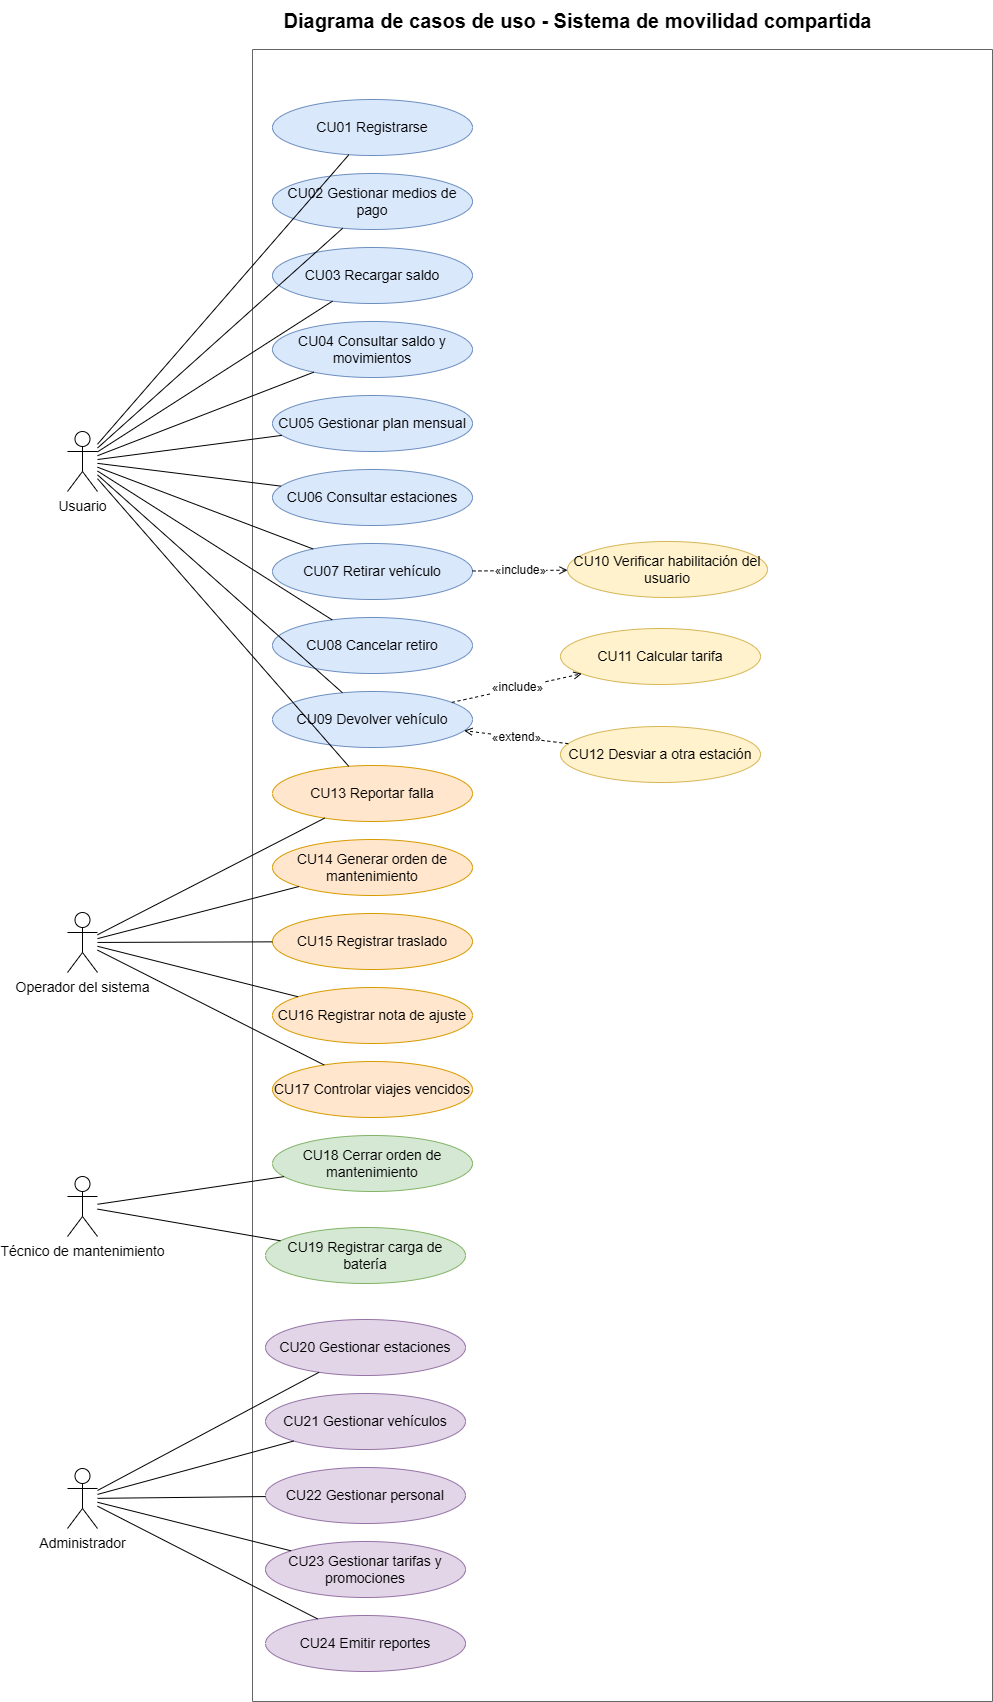

The diagram above was exported from draw.io. Its source (the exported page's mxGraphModel, read from the mxfile embedded in the PNG):
<mxGraphModel dx="3161" dy="1648" grid="0" gridSize="10" guides="1" tooltips="1" connect="1" arrows="1" fold="1" page="0" pageScale="1" pageWidth="850" pageHeight="1100" math="0" shadow="0" adaptiveColors="auto">
  <root>
    <mxCell id="0" />
    <mxCell id="1" parent="0" />
    <mxCell id="title" parent="1" style="text;html=1;fontSize=20;fontStyle=1;align=center;verticalAlign=middle;" value="Diagrama de casos de uso - Sistema de movilidad compartida" vertex="1">
      <mxGeometry height="40" width="740" x="220" y="10" as="geometry" />
    </mxCell>
    <mxCell id="sys" parent="1" style="swimlane;startSize=0;fillColor=#f5f5f5;strokeColor=#666666;html=1;fontSize=16;" value="" vertex="1">
      <mxGeometry height="1652" width="740" x="265" y="59" as="geometry" />
    </mxCell>
    <mxCell id="cu01" parent="sys" style="ellipse;whiteSpace=wrap;html=1;fillColor=#dae8fc;strokeColor=#6c8ebf;fontSize=14;" value="CU01 Registrarse" vertex="1">
      <mxGeometry height="56" width="200" x="20" y="50" as="geometry" />
    </mxCell>
    <mxCell id="cu02" parent="sys" style="ellipse;whiteSpace=wrap;html=1;fillColor=#dae8fc;strokeColor=#6c8ebf;fontSize=14;" value="CU02 Gestionar medios de pago" vertex="1">
      <mxGeometry height="56" width="200" x="20" y="124" as="geometry" />
    </mxCell>
    <mxCell id="cu03" parent="sys" style="ellipse;whiteSpace=wrap;html=1;fillColor=#dae8fc;strokeColor=#6c8ebf;fontSize=14;" value="CU03 Recargar saldo" vertex="1">
      <mxGeometry height="56" width="200" x="20" y="198" as="geometry" />
    </mxCell>
    <mxCell id="cu04" parent="sys" style="ellipse;whiteSpace=wrap;html=1;fillColor=#dae8fc;strokeColor=#6c8ebf;fontSize=14;" value="CU04 Consultar saldo y movimientos" vertex="1">
      <mxGeometry height="56" width="200" x="20" y="272" as="geometry" />
    </mxCell>
    <mxCell id="cu05" parent="sys" style="ellipse;whiteSpace=wrap;html=1;fillColor=#dae8fc;strokeColor=#6c8ebf;fontSize=14;" value="CU05 Gestionar plan mensual" vertex="1">
      <mxGeometry height="56" width="200" x="20" y="346" as="geometry" />
    </mxCell>
    <mxCell id="cu06" parent="sys" style="ellipse;whiteSpace=wrap;html=1;fillColor=#dae8fc;strokeColor=#6c8ebf;fontSize=14;" value="CU06 Consultar estaciones" vertex="1">
      <mxGeometry height="56" width="200" x="20" y="420" as="geometry" />
    </mxCell>
    <mxCell id="cu07" parent="sys" style="ellipse;whiteSpace=wrap;html=1;fillColor=#dae8fc;strokeColor=#6c8ebf;fontSize=14;" value="CU07 Retirar vehículo" vertex="1">
      <mxGeometry height="56" width="200" x="20" y="494" as="geometry" />
    </mxCell>
    <mxCell id="cu08" parent="sys" style="ellipse;whiteSpace=wrap;html=1;fillColor=#dae8fc;strokeColor=#6c8ebf;fontSize=14;" value="CU08 Cancelar retiro" vertex="1">
      <mxGeometry height="56" width="200" x="20" y="568" as="geometry" />
    </mxCell>
    <mxCell id="cu09" parent="sys" style="ellipse;whiteSpace=wrap;html=1;fillColor=#dae8fc;strokeColor=#6c8ebf;fontSize=14;" value="CU09 Devolver vehículo" vertex="1">
      <mxGeometry height="56" width="200" x="20" y="642" as="geometry" />
    </mxCell>
    <mxCell id="cu13" parent="sys" style="ellipse;whiteSpace=wrap;html=1;fillColor=#ffe6cc;strokeColor=#d79b00;fontSize=14;" value="CU13 Reportar falla" vertex="1">
      <mxGeometry height="56" width="200" x="20" y="716" as="geometry" />
    </mxCell>
    <mxCell id="cu14" parent="sys" style="ellipse;whiteSpace=wrap;html=1;fillColor=#ffe6cc;strokeColor=#d79b00;fontSize=14;" value="CU14 Generar orden de mantenimiento" vertex="1">
      <mxGeometry height="56" width="200" x="20" y="790" as="geometry" />
    </mxCell>
    <mxCell id="cu15" parent="sys" style="ellipse;whiteSpace=wrap;html=1;fillColor=#ffe6cc;strokeColor=#d79b00;fontSize=14;" value="CU15 Registrar traslado" vertex="1">
      <mxGeometry height="56" width="200" x="20" y="864" as="geometry" />
    </mxCell>
    <mxCell id="cu16" parent="sys" style="ellipse;whiteSpace=wrap;html=1;fillColor=#ffe6cc;strokeColor=#d79b00;fontSize=14;" value="CU16 Registrar nota de ajuste" vertex="1">
      <mxGeometry height="56" width="200" x="20" y="938" as="geometry" />
    </mxCell>
    <mxCell id="cu17" parent="sys" style="ellipse;whiteSpace=wrap;html=1;fillColor=#ffe6cc;strokeColor=#d79b00;fontSize=14;" value="CU17 Controlar viajes vencidos" vertex="1">
      <mxGeometry height="56" width="200" x="20" y="1012" as="geometry" />
    </mxCell>
    <mxCell id="cu10" parent="sys" style="ellipse;whiteSpace=wrap;html=1;fillColor=#fff2cc;strokeColor=#d6b656;fontSize=14;" value="CU10 Verificar habilitación del usuario" vertex="1">
      <mxGeometry height="56" width="200" x="315" y="492" as="geometry" />
    </mxCell>
    <mxCell id="cu11" parent="sys" style="ellipse;whiteSpace=wrap;html=1;fillColor=#fff2cc;strokeColor=#d6b656;fontSize=14;" value="CU11 Calcular tarifa" vertex="1">
      <mxGeometry height="56" width="200" x="308" y="579" as="geometry" />
    </mxCell>
    <mxCell id="cu12" parent="sys" style="ellipse;whiteSpace=wrap;html=1;fillColor=#fff2cc;strokeColor=#d6b656;fontSize=14;" value="CU12 Desviar a otra estación" vertex="1">
      <mxGeometry height="56" width="200" x="308" y="677" as="geometry" />
    </mxCell>
    <mxCell id="cu20" parent="sys" style="ellipse;whiteSpace=wrap;html=1;fillColor=#e1d5e7;strokeColor=#9673a6;fontSize=14;" value="CU20 Gestionar estaciones" vertex="1">
      <mxGeometry height="56" width="200" x="13" y="1270" as="geometry" />
    </mxCell>
    <mxCell id="cu21" parent="sys" style="ellipse;whiteSpace=wrap;html=1;fillColor=#e1d5e7;strokeColor=#9673a6;fontSize=14;" value="CU21 Gestionar vehículos" vertex="1">
      <mxGeometry height="56" width="200" x="13" y="1344" as="geometry" />
    </mxCell>
    <mxCell id="cu22" parent="sys" style="ellipse;whiteSpace=wrap;html=1;fillColor=#e1d5e7;strokeColor=#9673a6;fontSize=14;" value="CU22 Gestionar personal" vertex="1">
      <mxGeometry height="56" width="200" x="13" y="1418" as="geometry" />
    </mxCell>
    <mxCell id="cu23" parent="sys" style="ellipse;whiteSpace=wrap;html=1;fillColor=#e1d5e7;strokeColor=#9673a6;fontSize=14;" value="CU23 Gestionar tarifas y promociones" vertex="1">
      <mxGeometry height="56" width="200" x="13" y="1492" as="geometry" />
    </mxCell>
    <mxCell id="cu24" parent="sys" style="ellipse;whiteSpace=wrap;html=1;fillColor=#e1d5e7;strokeColor=#9673a6;fontSize=14;" value="CU24 Emitir reportes" vertex="1">
      <mxGeometry height="56" width="200" x="13" y="1566" as="geometry" />
    </mxCell>
    <mxCell id="cu18" parent="sys" style="ellipse;whiteSpace=wrap;html=1;fillColor=#d5e8d4;strokeColor=#82b366;fontSize=14;" value="CU18 Cerrar orden de mantenimiento" vertex="1">
      <mxGeometry height="56" width="200" x="20" y="1086" as="geometry" />
    </mxCell>
    <mxCell id="cu19" parent="sys" style="ellipse;whiteSpace=wrap;html=1;fillColor=#d5e8d4;strokeColor=#82b366;fontSize=14;" value="CU19 Registrar carga de batería" vertex="1">
      <mxGeometry height="56" width="200" x="13" y="1178" as="geometry" />
    </mxCell>
    <mxCell id="i1" edge="1" parent="sys" source="cu07" style="dashed=1;endArrow=open;html=1;fontSize=12;" target="cu10" value="«include»">
      <mxGeometry relative="1" as="geometry" />
    </mxCell>
    <mxCell id="i2" edge="1" parent="sys" source="cu09" style="dashed=1;endArrow=open;html=1;fontSize=12;" target="cu11" value="«include»">
      <mxGeometry relative="1" as="geometry" />
    </mxCell>
    <mxCell id="x1" edge="1" parent="sys" source="cu12" style="dashed=1;endArrow=open;html=1;fontSize=12;" target="cu09" value="«extend»">
      <mxGeometry relative="1" as="geometry" />
    </mxCell>
    <mxCell id="aU" parent="1" style="shape=umlActor;verticalLabelPosition=bottom;verticalAlign=top;html=1;fontSize=14;" value="Usuario" vertex="1">
      <mxGeometry height="60" width="30" x="80" y="441" as="geometry" />
    </mxCell>
    <mxCell id="aO" parent="1" style="shape=umlActor;verticalLabelPosition=bottom;verticalAlign=top;html=1;fontSize=14;" value="Operador del sistema" vertex="1">
      <mxGeometry height="60" width="30" x="80" y="922" as="geometry" />
    </mxCell>
    <mxCell id="aA" parent="1" style="shape=umlActor;verticalLabelPosition=bottom;verticalAlign=top;html=1;fontSize=14;" value="Administrador" vertex="1">
      <mxGeometry height="60" width="30" x="80" y="1478" as="geometry" />
    </mxCell>
    <mxCell id="aT" parent="1" style="shape=umlActor;verticalLabelPosition=bottom;verticalAlign=top;html=1;fontSize=14;" value="Técnico de mantenimiento" vertex="1">
      <mxGeometry height="60" width="30" x="80" y="1186" as="geometry" />
    </mxCell>
    <mxCell id="e0" edge="1" parent="1" source="aU" style="endArrow=none;html=1;" target="cu01">
      <mxGeometry relative="1" as="geometry" />
    </mxCell>
    <mxCell id="e1" edge="1" parent="1" source="aU" style="endArrow=none;html=1;" target="cu02">
      <mxGeometry relative="1" as="geometry" />
    </mxCell>
    <mxCell id="e2" edge="1" parent="1" source="aU" style="endArrow=none;html=1;" target="cu03">
      <mxGeometry relative="1" as="geometry" />
    </mxCell>
    <mxCell id="e3" edge="1" parent="1" source="aU" style="endArrow=none;html=1;" target="cu04">
      <mxGeometry relative="1" as="geometry" />
    </mxCell>
    <mxCell id="e4" edge="1" parent="1" source="aU" style="endArrow=none;html=1;" target="cu05">
      <mxGeometry relative="1" as="geometry" />
    </mxCell>
    <mxCell id="e5" edge="1" parent="1" source="aU" style="endArrow=none;html=1;" target="cu06">
      <mxGeometry relative="1" as="geometry" />
    </mxCell>
    <mxCell id="e6" edge="1" parent="1" source="aU" style="endArrow=none;html=1;" target="cu07">
      <mxGeometry relative="1" as="geometry" />
    </mxCell>
    <mxCell id="e7" edge="1" parent="1" source="aU" style="endArrow=none;html=1;" target="cu08">
      <mxGeometry relative="1" as="geometry" />
    </mxCell>
    <mxCell id="e8" edge="1" parent="1" source="aU" style="endArrow=none;html=1;" target="cu09">
      <mxGeometry relative="1" as="geometry" />
    </mxCell>
    <mxCell id="e9" edge="1" parent="1" source="aU" style="endArrow=none;html=1;" target="cu13">
      <mxGeometry relative="1" as="geometry" />
    </mxCell>
    <mxCell id="e10" edge="1" parent="1" source="aO" style="endArrow=none;html=1;" target="cu13">
      <mxGeometry relative="1" as="geometry" />
    </mxCell>
    <mxCell id="e11" edge="1" parent="1" source="aO" style="endArrow=none;html=1;" target="cu14">
      <mxGeometry relative="1" as="geometry" />
    </mxCell>
    <mxCell id="e12" edge="1" parent="1" source="aO" style="endArrow=none;html=1;" target="cu15">
      <mxGeometry relative="1" as="geometry" />
    </mxCell>
    <mxCell id="e13" edge="1" parent="1" source="aO" style="endArrow=none;html=1;" target="cu16">
      <mxGeometry relative="1" as="geometry" />
    </mxCell>
    <mxCell id="e14" edge="1" parent="1" source="aO" style="endArrow=none;html=1;" target="cu17">
      <mxGeometry relative="1" as="geometry" />
    </mxCell>
    <mxCell id="e15" edge="1" parent="1" source="aT" style="endArrow=none;html=1;" target="cu18">
      <mxGeometry relative="1" as="geometry" />
    </mxCell>
    <mxCell id="e16" edge="1" parent="1" source="aT" style="endArrow=none;html=1;" target="cu19">
      <mxGeometry relative="1" as="geometry" />
    </mxCell>
    <mxCell id="e17" edge="1" parent="1" source="aA" style="endArrow=none;html=1;" target="cu20">
      <mxGeometry relative="1" as="geometry" />
    </mxCell>
    <mxCell id="e18" edge="1" parent="1" source="aA" style="endArrow=none;html=1;" target="cu21">
      <mxGeometry relative="1" as="geometry" />
    </mxCell>
    <mxCell id="e19" edge="1" parent="1" source="aA" style="endArrow=none;html=1;" target="cu22">
      <mxGeometry relative="1" as="geometry" />
    </mxCell>
    <mxCell id="e20" edge="1" parent="1" source="aA" style="endArrow=none;html=1;" target="cu23">
      <mxGeometry relative="1" as="geometry" />
    </mxCell>
    <mxCell id="e21" edge="1" parent="1" source="aA" style="endArrow=none;html=1;" target="cu24">
      <mxGeometry relative="1" as="geometry" />
    </mxCell>
  </root>
</mxGraphModel>